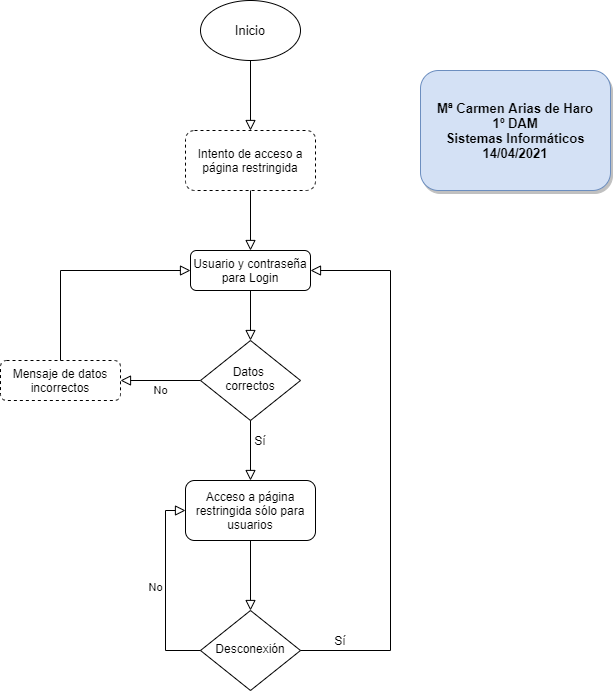

The diagram above was exported from draw.io. Its source (the exported page's mxGraphModel, read from the mxfile embedded in the PNG):
<mxGraphModel dx="1865" dy="1717" grid="1" gridSize="10" guides="1" tooltips="1" connect="1" arrows="1" fold="1" page="1" pageScale="1" pageWidth="827" pageHeight="1169" math="0" shadow="0">
  <root>
    <mxCell id="WIyWlLk6GJQsqaUBKTNV-0" />
    <mxCell id="WIyWlLk6GJQsqaUBKTNV-1" parent="WIyWlLk6GJQsqaUBKTNV-0" />
    <mxCell id="WIyWlLk6GJQsqaUBKTNV-2" value="" style="rounded=0;html=1;jettySize=auto;orthogonalLoop=1;fontSize=11;endArrow=block;endFill=0;endSize=8;strokeWidth=1;shadow=0;labelBackgroundColor=none;edgeStyle=orthogonalEdgeStyle;" parent="WIyWlLk6GJQsqaUBKTNV-1" source="WIyWlLk6GJQsqaUBKTNV-3" target="WIyWlLk6GJQsqaUBKTNV-6" edge="1">
      <mxGeometry relative="1" as="geometry" />
    </mxCell>
    <mxCell id="WIyWlLk6GJQsqaUBKTNV-3" value="Usuario y contraseña para Login" style="rounded=1;whiteSpace=wrap;html=1;fontSize=12;glass=0;strokeWidth=1;shadow=0;" parent="WIyWlLk6GJQsqaUBKTNV-1" vertex="1">
      <mxGeometry x="160" y="80" width="120" height="40" as="geometry" />
    </mxCell>
    <mxCell id="WIyWlLk6GJQsqaUBKTNV-5" value="No" style="edgeStyle=orthogonalEdgeStyle;rounded=0;html=1;jettySize=auto;orthogonalLoop=1;fontSize=11;endArrow=block;endFill=0;endSize=8;strokeWidth=1;shadow=0;labelBackgroundColor=none;" parent="WIyWlLk6GJQsqaUBKTNV-1" source="WIyWlLk6GJQsqaUBKTNV-6" target="WIyWlLk6GJQsqaUBKTNV-7" edge="1">
      <mxGeometry y="10" relative="1" as="geometry">
        <mxPoint as="offset" />
      </mxGeometry>
    </mxCell>
    <mxCell id="WIyWlLk6GJQsqaUBKTNV-6" value="Datos &lt;br&gt;correctos" style="rhombus;whiteSpace=wrap;html=1;shadow=0;fontFamily=Helvetica;fontSize=12;align=center;strokeWidth=1;spacing=6;spacingTop=-4;" parent="WIyWlLk6GJQsqaUBKTNV-1" vertex="1">
      <mxGeometry x="170" y="170" width="100" height="80" as="geometry" />
    </mxCell>
    <mxCell id="WIyWlLk6GJQsqaUBKTNV-7" value="Mensaje de datos incorrectos" style="rounded=1;whiteSpace=wrap;html=1;fontSize=12;glass=0;strokeWidth=1;shadow=0;dashed=1;" parent="WIyWlLk6GJQsqaUBKTNV-1" vertex="1">
      <mxGeometry x="-30" y="190" width="120" height="40" as="geometry" />
    </mxCell>
    <mxCell id="WIyWlLk6GJQsqaUBKTNV-12" value="Acceso a página restringida sólo para usuarios" style="rounded=1;whiteSpace=wrap;html=1;fontSize=12;glass=0;strokeWidth=1;shadow=0;" parent="WIyWlLk6GJQsqaUBKTNV-1" vertex="1">
      <mxGeometry x="155" y="310" width="130" height="60" as="geometry" />
    </mxCell>
    <mxCell id="l7PhF_cSXad_qlbJqkaN-0" value="" style="rounded=0;html=1;jettySize=auto;orthogonalLoop=1;fontSize=11;endArrow=block;endFill=0;endSize=8;strokeWidth=1;shadow=0;labelBackgroundColor=none;edgeStyle=orthogonalEdgeStyle;exitX=0.5;exitY=0;exitDx=0;exitDy=0;entryX=0;entryY=0.5;entryDx=0;entryDy=0;" parent="WIyWlLk6GJQsqaUBKTNV-1" source="WIyWlLk6GJQsqaUBKTNV-7" target="WIyWlLk6GJQsqaUBKTNV-3" edge="1">
      <mxGeometry relative="1" as="geometry">
        <mxPoint x="450" y="90" as="sourcePoint" />
        <mxPoint x="290" y="110" as="targetPoint" />
        <Array as="points">
          <mxPoint x="30" y="100" />
        </Array>
      </mxGeometry>
    </mxCell>
    <mxCell id="l7PhF_cSXad_qlbJqkaN-3" value="" style="rounded=0;html=1;jettySize=auto;orthogonalLoop=1;fontSize=11;endArrow=block;endFill=0;endSize=8;strokeWidth=1;shadow=0;labelBackgroundColor=none;edgeStyle=orthogonalEdgeStyle;entryX=0.5;entryY=0;entryDx=0;entryDy=0;exitX=0.5;exitY=1;exitDx=0;exitDy=0;" parent="WIyWlLk6GJQsqaUBKTNV-1" source="WIyWlLk6GJQsqaUBKTNV-6" target="WIyWlLk6GJQsqaUBKTNV-12" edge="1">
      <mxGeometry relative="1" as="geometry">
        <mxPoint x="220" y="250" as="sourcePoint" />
        <mxPoint x="230" y="180" as="targetPoint" />
      </mxGeometry>
    </mxCell>
    <mxCell id="l7PhF_cSXad_qlbJqkaN-4" value="Sí" style="text;html=1;strokeColor=none;fillColor=none;align=center;verticalAlign=middle;whiteSpace=wrap;rounded=0;" parent="WIyWlLk6GJQsqaUBKTNV-1" vertex="1">
      <mxGeometry x="210" y="260" width="40" height="20" as="geometry" />
    </mxCell>
    <mxCell id="l7PhF_cSXad_qlbJqkaN-5" value="Intento de acceso a página restringida" style="rounded=1;whiteSpace=wrap;html=1;fontSize=12;glass=0;strokeWidth=1;shadow=0;dashed=1;" parent="WIyWlLk6GJQsqaUBKTNV-1" vertex="1">
      <mxGeometry x="155" y="-40" width="130" height="60" as="geometry" />
    </mxCell>
    <mxCell id="l7PhF_cSXad_qlbJqkaN-6" value="" style="rounded=0;html=1;jettySize=auto;orthogonalLoop=1;fontSize=11;endArrow=block;endFill=0;endSize=8;strokeWidth=1;shadow=0;labelBackgroundColor=none;edgeStyle=orthogonalEdgeStyle;exitX=0.5;exitY=1;exitDx=0;exitDy=0;entryX=0.5;entryY=0;entryDx=0;entryDy=0;" parent="WIyWlLk6GJQsqaUBKTNV-1" source="l7PhF_cSXad_qlbJqkaN-5" target="WIyWlLk6GJQsqaUBKTNV-3" edge="1">
      <mxGeometry relative="1" as="geometry">
        <mxPoint x="230" y="130" as="sourcePoint" />
        <mxPoint x="230" y="180" as="targetPoint" />
      </mxGeometry>
    </mxCell>
    <mxCell id="l7PhF_cSXad_qlbJqkaN-9" value="Desconexión" style="rhombus;whiteSpace=wrap;html=1;shadow=0;fontFamily=Helvetica;fontSize=12;align=center;strokeWidth=1;spacing=6;spacingTop=-4;" parent="WIyWlLk6GJQsqaUBKTNV-1" vertex="1">
      <mxGeometry x="170" y="440" width="100" height="80" as="geometry" />
    </mxCell>
    <mxCell id="l7PhF_cSXad_qlbJqkaN-10" value="" style="rounded=0;html=1;jettySize=auto;orthogonalLoop=1;fontSize=11;endArrow=block;endFill=0;endSize=8;strokeWidth=1;shadow=0;labelBackgroundColor=none;edgeStyle=orthogonalEdgeStyle;entryX=1;entryY=0.5;entryDx=0;entryDy=0;exitX=1;exitY=0.5;exitDx=0;exitDy=0;" parent="WIyWlLk6GJQsqaUBKTNV-1" source="l7PhF_cSXad_qlbJqkaN-9" target="WIyWlLk6GJQsqaUBKTNV-3" edge="1">
      <mxGeometry relative="1" as="geometry">
        <mxPoint x="330" y="460" as="sourcePoint" />
        <mxPoint x="414" y="480" as="targetPoint" />
        <Array as="points">
          <mxPoint x="360" y="480" />
          <mxPoint x="360" y="100" />
        </Array>
      </mxGeometry>
    </mxCell>
    <mxCell id="l7PhF_cSXad_qlbJqkaN-11" value="Sí" style="text;html=1;strokeColor=none;fillColor=none;align=center;verticalAlign=middle;whiteSpace=wrap;rounded=0;" parent="WIyWlLk6GJQsqaUBKTNV-1" vertex="1">
      <mxGeometry x="290" y="460" width="40" height="20" as="geometry" />
    </mxCell>
    <mxCell id="l7PhF_cSXad_qlbJqkaN-12" value="No" style="edgeStyle=orthogonalEdgeStyle;rounded=0;html=1;jettySize=auto;orthogonalLoop=1;fontSize=11;endArrow=block;endFill=0;endSize=8;strokeWidth=1;shadow=0;labelBackgroundColor=none;exitX=0;exitY=0.5;exitDx=0;exitDy=0;entryX=0;entryY=0.5;entryDx=0;entryDy=0;" parent="WIyWlLk6GJQsqaUBKTNV-1" source="l7PhF_cSXad_qlbJqkaN-9" target="WIyWlLk6GJQsqaUBKTNV-12" edge="1">
      <mxGeometry y="10" relative="1" as="geometry">
        <mxPoint as="offset" />
        <mxPoint x="70" y="410" as="sourcePoint" />
        <mxPoint x="120" y="410" as="targetPoint" />
      </mxGeometry>
    </mxCell>
    <mxCell id="l7PhF_cSXad_qlbJqkaN-13" value="" style="rounded=0;html=1;jettySize=auto;orthogonalLoop=1;fontSize=11;endArrow=block;endFill=0;endSize=8;strokeWidth=1;shadow=0;labelBackgroundColor=none;edgeStyle=orthogonalEdgeStyle;entryX=0.5;entryY=0;entryDx=0;entryDy=0;exitX=0.5;exitY=1;exitDx=0;exitDy=0;" parent="WIyWlLk6GJQsqaUBKTNV-1" source="WIyWlLk6GJQsqaUBKTNV-12" target="l7PhF_cSXad_qlbJqkaN-9" edge="1">
      <mxGeometry relative="1" as="geometry">
        <mxPoint x="220" y="370" as="sourcePoint" />
        <mxPoint x="230" y="180" as="targetPoint" />
      </mxGeometry>
    </mxCell>
    <mxCell id="l7PhF_cSXad_qlbJqkaN-15" value="Mª Carmen Arias de Haro&lt;br style=&quot;font-size: 13px;&quot;&gt;1º DAM&lt;br style=&quot;font-size: 13px;&quot;&gt;Sistemas Informáticos&lt;br style=&quot;font-size: 13px;&quot;&gt;14/04/2021" style="text;html=1;strokeColor=#6c8ebf;align=center;verticalAlign=middle;whiteSpace=wrap;rounded=1;fontStyle=1;fontSize=13;fillColor=#D4E1F5;perimeterSpacing=0;shadow=1;glass=0;" parent="WIyWlLk6GJQsqaUBKTNV-1" vertex="1">
      <mxGeometry x="390" y="-100" width="190" height="120" as="geometry" />
    </mxCell>
    <mxCell id="l7PhF_cSXad_qlbJqkaN-16" value="Inicio" style="strokeWidth=1;html=1;shape=mxgraph.flowchart.start_1;whiteSpace=wrap;rounded=1;shadow=0;glass=0;gradientColor=none;fontSize=13;" parent="WIyWlLk6GJQsqaUBKTNV-1" vertex="1">
      <mxGeometry x="170" y="-170" width="100" height="60" as="geometry" />
    </mxCell>
    <mxCell id="l7PhF_cSXad_qlbJqkaN-17" value="" style="rounded=0;html=1;jettySize=auto;orthogonalLoop=1;fontSize=11;endArrow=block;endFill=0;endSize=8;strokeWidth=1;shadow=0;labelBackgroundColor=none;edgeStyle=orthogonalEdgeStyle;exitX=0.5;exitY=1;exitDx=0;exitDy=0;exitPerimeter=0;entryX=0.5;entryY=0;entryDx=0;entryDy=0;" parent="WIyWlLk6GJQsqaUBKTNV-1" source="l7PhF_cSXad_qlbJqkaN-16" target="l7PhF_cSXad_qlbJqkaN-5" edge="1">
      <mxGeometry relative="1" as="geometry">
        <mxPoint x="230" y="30" as="sourcePoint" />
        <mxPoint x="200" y="-60" as="targetPoint" />
      </mxGeometry>
    </mxCell>
  </root>
</mxGraphModel>